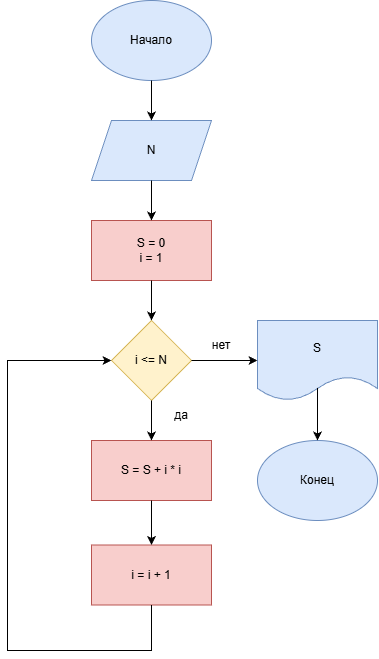

The diagram above was exported from draw.io. Its source (the exported page's mxGraphModel, read from the mxfile embedded in the PNG):
<mxGraphModel dx="1191" dy="705" grid="1" gridSize="10" guides="1" tooltips="1" connect="1" arrows="1" fold="1" page="1" pageScale="1" pageWidth="827" pageHeight="1169" math="0" shadow="0">
  <root>
    <mxCell id="0" />
    <mxCell id="1" parent="0" />
    <mxCell id="wFPJmTc8IxwjEEnQAnNX-1" parent="1" style="ellipse;whiteSpace=wrap;html=1;fillColor=#dae8fc;strokeColor=#6c8ebf;" value="Начало" vertex="1">
      <mxGeometry height="80" width="120" x="354" y="40" as="geometry" />
    </mxCell>
    <mxCell id="wFPJmTc8IxwjEEnQAnNX-2" parent="1" style="shape=parallelogram;perimeter=parallelogramPerimeter;whiteSpace=wrap;html=1;fixedSize=1;fillColor=#dae8fc;strokeColor=#6c8ebf;" value="N" vertex="1">
      <mxGeometry height="60" width="120" x="354" y="160" as="geometry" />
    </mxCell>
    <mxCell id="wFPJmTc8IxwjEEnQAnNX-3" edge="1" parent="1" source="wFPJmTc8IxwjEEnQAnNX-1" style="endArrow=classic;html=1;rounded=0;exitX=0.5;exitY=1;exitDx=0;exitDy=0;entryX=0.5;entryY=0;entryDx=0;entryDy=0;" target="wFPJmTc8IxwjEEnQAnNX-2" value="">
      <mxGeometry height="50" relative="1" width="50" as="geometry">
        <mxPoint x="370" y="270" as="sourcePoint" />
        <mxPoint x="420" y="220" as="targetPoint" />
      </mxGeometry>
    </mxCell>
    <mxCell id="wFPJmTc8IxwjEEnQAnNX-4" parent="1" style="rounded=0;whiteSpace=wrap;html=1;fillColor=#f8cecc;strokeColor=#b85450;" value="S = 0&lt;div&gt;i = 1&lt;/div&gt;" vertex="1">
      <mxGeometry height="60" width="120" x="354" y="260" as="geometry" />
    </mxCell>
    <mxCell id="wFPJmTc8IxwjEEnQAnNX-5" edge="1" parent="1" source="wFPJmTc8IxwjEEnQAnNX-2" style="endArrow=classic;html=1;rounded=0;entryX=0.5;entryY=0;entryDx=0;entryDy=0;exitX=0.5;exitY=1;exitDx=0;exitDy=0;" target="wFPJmTc8IxwjEEnQAnNX-4" value="">
      <mxGeometry height="50" relative="1" width="50" as="geometry">
        <mxPoint x="370" y="270" as="sourcePoint" />
        <mxPoint x="420" y="220" as="targetPoint" />
      </mxGeometry>
    </mxCell>
    <mxCell id="wFPJmTc8IxwjEEnQAnNX-6" parent="1" style="rhombus;whiteSpace=wrap;html=1;fillColor=#fff2cc;strokeColor=#d6b656;" value="i &amp;lt;= N" vertex="1">
      <mxGeometry height="80" width="80" x="374" y="360" as="geometry" />
    </mxCell>
    <mxCell id="wFPJmTc8IxwjEEnQAnNX-7" edge="1" parent="1" source="wFPJmTc8IxwjEEnQAnNX-4" style="endArrow=classic;html=1;rounded=0;exitX=0.5;exitY=1;exitDx=0;exitDy=0;" value="">
      <mxGeometry height="50" relative="1" width="50" as="geometry">
        <mxPoint x="370" y="470" as="sourcePoint" />
        <mxPoint x="414" y="360" as="targetPoint" />
      </mxGeometry>
    </mxCell>
    <mxCell id="wFPJmTc8IxwjEEnQAnNX-8" parent="1" style="rounded=0;whiteSpace=wrap;html=1;fillColor=#f8cecc;strokeColor=#b85450;" value="S = S + i * i" vertex="1">
      <mxGeometry height="60" width="120" x="354" y="480" as="geometry" />
    </mxCell>
    <mxCell id="wFPJmTc8IxwjEEnQAnNX-9" edge="1" parent="1" source="wFPJmTc8IxwjEEnQAnNX-6" style="endArrow=classic;html=1;rounded=0;exitX=0.5;exitY=1;exitDx=0;exitDy=0;entryX=0.5;entryY=0;entryDx=0;entryDy=0;" target="wFPJmTc8IxwjEEnQAnNX-8" value="">
      <mxGeometry height="50" relative="1" width="50" as="geometry">
        <mxPoint x="370" y="570" as="sourcePoint" />
        <mxPoint x="420" y="520" as="targetPoint" />
      </mxGeometry>
    </mxCell>
    <mxCell id="wFPJmTc8IxwjEEnQAnNX-10" parent="1" style="rounded=0;whiteSpace=wrap;html=1;fillColor=#f8cecc;strokeColor=#b85450;" value="i = i + 1" vertex="1">
      <mxGeometry height="60" width="120" x="354" y="584.5" as="geometry" />
    </mxCell>
    <mxCell id="wFPJmTc8IxwjEEnQAnNX-11" edge="1" parent="1" source="wFPJmTc8IxwjEEnQAnNX-8" style="endArrow=classic;html=1;rounded=0;entryX=0.5;entryY=0;entryDx=0;entryDy=0;exitX=0.5;exitY=1;exitDx=0;exitDy=0;" target="wFPJmTc8IxwjEEnQAnNX-10" value="">
      <mxGeometry height="50" relative="1" width="50" as="geometry">
        <mxPoint x="370" y="570" as="sourcePoint" />
        <mxPoint x="420" y="520" as="targetPoint" />
      </mxGeometry>
    </mxCell>
    <mxCell id="wFPJmTc8IxwjEEnQAnNX-12" edge="1" parent="1" source="wFPJmTc8IxwjEEnQAnNX-10" style="endArrow=classic;html=1;rounded=0;exitX=0.5;exitY=1;exitDx=0;exitDy=0;entryX=0;entryY=0.5;entryDx=0;entryDy=0;" target="wFPJmTc8IxwjEEnQAnNX-6" value="">
      <mxGeometry height="50" relative="1" width="50" as="geometry">
        <Array as="points">
          <mxPoint x="414" y="690" />
          <mxPoint x="270" y="690" />
          <mxPoint x="270" y="400" />
        </Array>
        <mxPoint x="370" y="570" as="sourcePoint" />
        <mxPoint x="420" y="520" as="targetPoint" />
      </mxGeometry>
    </mxCell>
    <mxCell id="wFPJmTc8IxwjEEnQAnNX-13" parent="1" style="shape=document;whiteSpace=wrap;html=1;boundedLbl=1;fillColor=#dae8fc;strokeColor=#6c8ebf;" value="S" vertex="1">
      <mxGeometry height="80" width="120" x="520" y="360" as="geometry" />
    </mxCell>
    <mxCell id="wFPJmTc8IxwjEEnQAnNX-14" edge="1" parent="1" source="wFPJmTc8IxwjEEnQAnNX-6" style="endArrow=classic;html=1;rounded=0;entryX=0;entryY=0.5;entryDx=0;entryDy=0;exitX=1;exitY=0.5;exitDx=0;exitDy=0;" target="wFPJmTc8IxwjEEnQAnNX-13" value="">
      <mxGeometry height="50" relative="1" width="50" as="geometry">
        <mxPoint x="370" y="470" as="sourcePoint" />
        <mxPoint x="420" y="420" as="targetPoint" />
      </mxGeometry>
    </mxCell>
    <mxCell id="wFPJmTc8IxwjEEnQAnNX-15" parent="1" style="ellipse;whiteSpace=wrap;html=1;fillColor=#dae8fc;strokeColor=#6c8ebf;" value="Конец" vertex="1">
      <mxGeometry height="80" width="120" x="520" y="480" as="geometry" />
    </mxCell>
    <mxCell id="wFPJmTc8IxwjEEnQAnNX-16" edge="1" parent="1" source="wFPJmTc8IxwjEEnQAnNX-13" style="endArrow=classic;html=1;rounded=0;entryX=0.5;entryY=0;entryDx=0;entryDy=0;exitX=0.5;exitY=0.842;exitDx=0;exitDy=0;exitPerimeter=0;" target="wFPJmTc8IxwjEEnQAnNX-15" value="">
      <mxGeometry height="50" relative="1" width="50" as="geometry">
        <mxPoint x="370" y="470" as="sourcePoint" />
        <mxPoint x="420" y="420" as="targetPoint" />
      </mxGeometry>
    </mxCell>
    <mxCell id="wFPJmTc8IxwjEEnQAnNX-17" parent="1" style="text;html=1;whiteSpace=wrap;strokeColor=none;fillColor=none;align=center;verticalAlign=middle;rounded=0;" value="нет" vertex="1">
      <mxGeometry height="30" width="60" x="454" y="370" as="geometry" />
    </mxCell>
    <mxCell id="wFPJmTc8IxwjEEnQAnNX-18" parent="1" style="text;html=1;whiteSpace=wrap;strokeColor=none;fillColor=none;align=center;verticalAlign=middle;rounded=0;" value="да" vertex="1">
      <mxGeometry height="30" width="60" x="414" y="440" as="geometry" />
    </mxCell>
  </root>
</mxGraphModel>